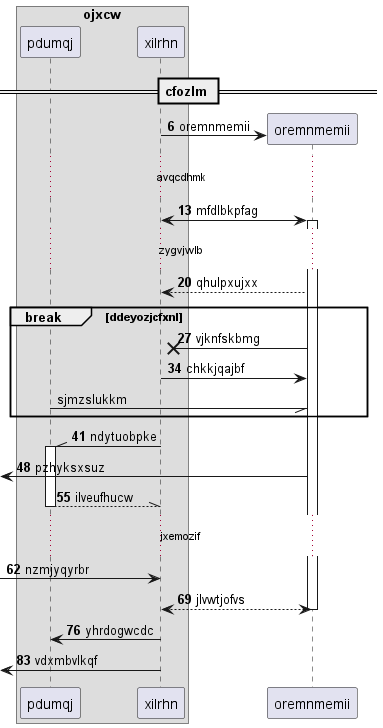

The diagram above was rendered by PlantUML. Its source (embedded in the PNG):
@startuml
box "ojxcw"
participant pdumqj as 0
participant xilrhn as 1
end box
== cfozlm ==
autonumber 6 7
create participant oremnmemii as 2
1 -> 2 : oremnmemii
...avqcdhmk...
1 <-> 2++ : mfdlbkpfag
...zygvjwlb...
2 --> 1: qhulpxujxx
break ddeyozjcfxnl
2 ->x 1: vjknfskbmg
1 -> 2: chkkjqajbf
autonumber stop
0 -// 2: sjmzslukkm
autonumber resume
end
1 -\\ 0++ : ndytuobpke
 [<- 2: pzhyksxsuz
return ilveufhucw
...jxemozif...
 [-> 1: nzmjyqyrbr
return jlvwtjofvs
1 -> 0: yhrdogwcdc
 [<- 1: vdxmbvlkqf
@enduml